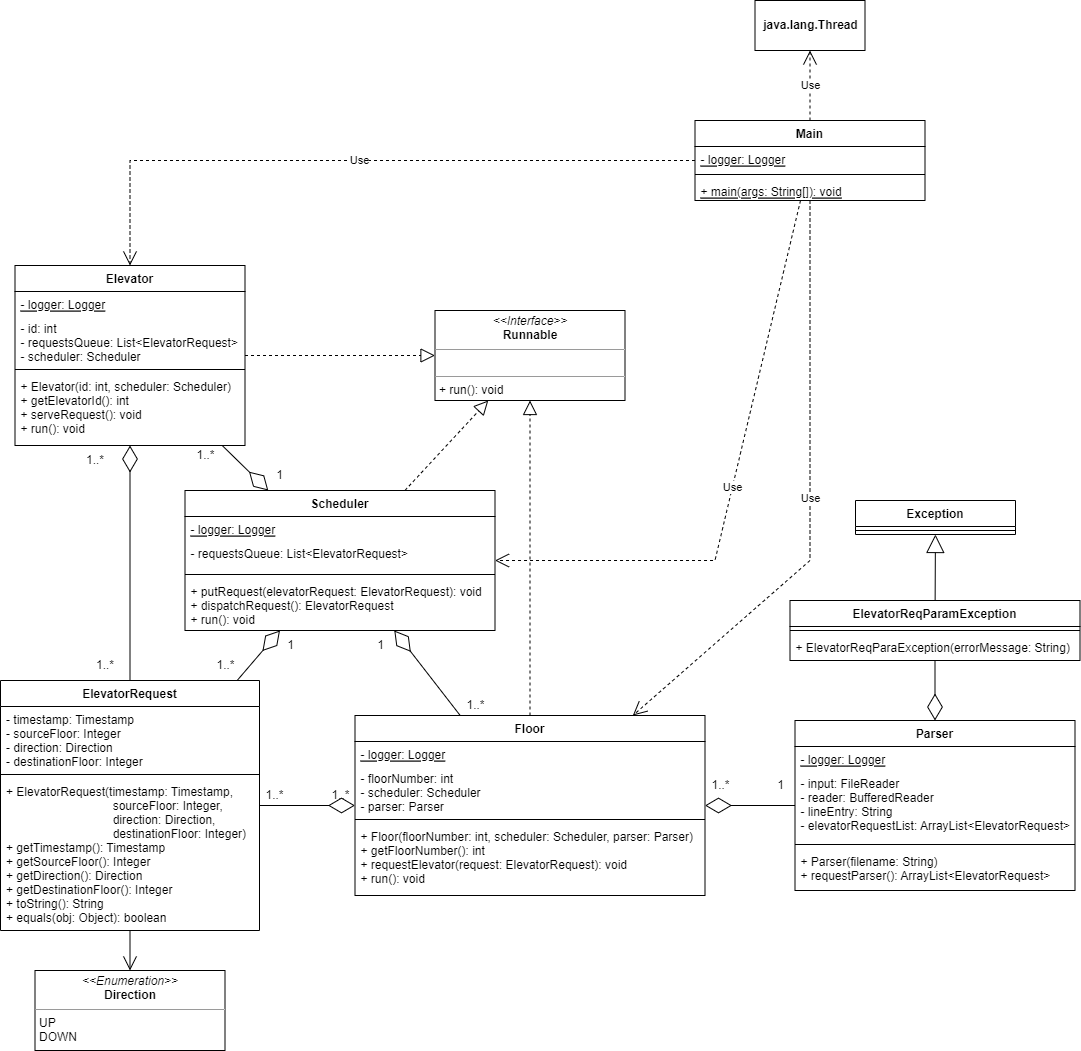

The diagram above was exported from draw.io. Its source (the exported page's mxGraphModel, read from the mxfile embedded in the PNG):
<mxGraphModel dx="2819" dy="927" grid="1" gridSize="10" guides="1" tooltips="1" connect="1" arrows="1" fold="1" page="1" pageScale="1" pageWidth="850" pageHeight="1100" math="0" shadow="0">
  <root>
    <mxCell id="0" />
    <mxCell id="1" parent="0" />
    <mxCell id="U2eEWs8QhA_yqJTDj6BK-1" value="Elevator" style="swimlane;fontStyle=1;align=center;verticalAlign=top;childLayout=stackLayout;horizontal=1;startSize=26;horizontalStack=0;resizeParent=1;resizeParentMax=0;resizeLast=0;collapsible=1;marginBottom=0;" parent="1" vertex="1">
      <mxGeometry x="-100.5" y="285" width="230" height="180" as="geometry" />
    </mxCell>
    <mxCell id="U2eEWs8QhA_yqJTDj6BK-2" value="- logger: Logger" style="text;strokeColor=none;fillColor=none;align=left;verticalAlign=top;spacingLeft=4;spacingRight=4;overflow=hidden;rotatable=0;points=[[0,0.5],[1,0.5]];portConstraint=eastwest;fontStyle=4" parent="U2eEWs8QhA_yqJTDj6BK-1" vertex="1">
      <mxGeometry y="26" width="230" height="24" as="geometry" />
    </mxCell>
    <mxCell id="U2eEWs8QhA_yqJTDj6BK-33" value="- id: int&#10;- requestsQueue: List&lt;ElevatorRequest&gt;&#10;- scheduler: Scheduler" style="text;strokeColor=none;fillColor=none;align=left;verticalAlign=top;spacingLeft=4;spacingRight=4;overflow=hidden;rotatable=0;points=[[0,0.5],[1,0.5]];portConstraint=eastwest;" parent="U2eEWs8QhA_yqJTDj6BK-1" vertex="1">
      <mxGeometry y="50" width="230" height="50" as="geometry" />
    </mxCell>
    <mxCell id="U2eEWs8QhA_yqJTDj6BK-3" value="" style="line;strokeWidth=1;fillColor=none;align=left;verticalAlign=middle;spacingTop=-1;spacingLeft=3;spacingRight=3;rotatable=0;labelPosition=right;points=[];portConstraint=eastwest;strokeColor=inherit;" parent="U2eEWs8QhA_yqJTDj6BK-1" vertex="1">
      <mxGeometry y="100" width="230" height="8" as="geometry" />
    </mxCell>
    <mxCell id="U2eEWs8QhA_yqJTDj6BK-4" value="+ Elevator(id: int, scheduler: Scheduler)&#10;+ getElevatorId(): int&#10;+ serveRequest(): void&#10;+ run(): void" style="text;strokeColor=none;fillColor=none;align=left;verticalAlign=top;spacingLeft=4;spacingRight=4;overflow=hidden;rotatable=0;points=[[0,0.5],[1,0.5]];portConstraint=eastwest;" parent="U2eEWs8QhA_yqJTDj6BK-1" vertex="1">
      <mxGeometry y="108" width="230" height="72" as="geometry" />
    </mxCell>
    <mxCell id="U2eEWs8QhA_yqJTDj6BK-32" value="" style="endArrow=block;dashed=1;endFill=0;endSize=12;html=1;rounded=0;" parent="1" source="U2eEWs8QhA_yqJTDj6BK-1" target="dcQpZE6sQQkrum1qCxm6-1" edge="1">
      <mxGeometry width="160" relative="1" as="geometry">
        <mxPoint x="199.5" y="500" as="sourcePoint" />
        <mxPoint x="246.01923076923072" y="344" as="targetPoint" />
      </mxGeometry>
    </mxCell>
    <mxCell id="dcQpZE6sQQkrum1qCxm6-1" value="&lt;p style=&quot;margin:0px;margin-top:4px;text-align:center;&quot;&gt;&lt;i&gt;&amp;lt;&amp;lt;Interface&amp;gt;&amp;gt;&lt;/i&gt;&lt;br&gt;&lt;b&gt;Runnable&lt;/b&gt;&lt;/p&gt;&lt;hr size=&quot;1&quot;&gt;&lt;p style=&quot;margin:0px;margin-left:4px;&quot;&gt;&lt;br&gt;&lt;/p&gt;&lt;hr size=&quot;1&quot;&gt;&lt;p style=&quot;margin:0px;margin-left:4px;&quot;&gt;+ run(): void&lt;/p&gt;" style="verticalAlign=top;align=left;overflow=fill;fontSize=12;fontFamily=Helvetica;html=1;" parent="1" vertex="1">
      <mxGeometry x="319.5" y="330" width="190" height="90" as="geometry" />
    </mxCell>
    <mxCell id="dcQpZE6sQQkrum1qCxm6-2" value="Main" style="swimlane;fontStyle=1;align=center;verticalAlign=top;childLayout=stackLayout;horizontal=1;startSize=26;horizontalStack=0;resizeParent=1;resizeParentMax=0;resizeLast=0;collapsible=1;marginBottom=0;" parent="1" vertex="1">
      <mxGeometry x="579.5" y="140" width="230" height="80" as="geometry" />
    </mxCell>
    <mxCell id="dcQpZE6sQQkrum1qCxm6-3" value="- logger: Logger" style="text;strokeColor=none;fillColor=none;align=left;verticalAlign=top;spacingLeft=4;spacingRight=4;overflow=hidden;rotatable=0;points=[[0,0.5],[1,0.5]];portConstraint=eastwest;fontStyle=4" parent="dcQpZE6sQQkrum1qCxm6-2" vertex="1">
      <mxGeometry y="26" width="230" height="24" as="geometry" />
    </mxCell>
    <mxCell id="dcQpZE6sQQkrum1qCxm6-5" value="" style="line;strokeWidth=1;fillColor=none;align=left;verticalAlign=middle;spacingTop=-1;spacingLeft=3;spacingRight=3;rotatable=0;labelPosition=right;points=[];portConstraint=eastwest;strokeColor=inherit;" parent="dcQpZE6sQQkrum1qCxm6-2" vertex="1">
      <mxGeometry y="50" width="230" height="8" as="geometry" />
    </mxCell>
    <mxCell id="dcQpZE6sQQkrum1qCxm6-6" value="+ main(args: String[]): void" style="text;strokeColor=none;fillColor=none;align=left;verticalAlign=top;spacingLeft=4;spacingRight=4;overflow=hidden;rotatable=0;points=[[0,0.5],[1,0.5]];portConstraint=eastwest;fontStyle=4" parent="dcQpZE6sQQkrum1qCxm6-2" vertex="1">
      <mxGeometry y="58" width="230" height="22" as="geometry" />
    </mxCell>
    <mxCell id="dcQpZE6sQQkrum1qCxm6-7" value="&lt;p style=&quot;margin:0px;margin-top:4px;text-align:center;&quot;&gt;&lt;i&gt;&amp;lt;&amp;lt;Enumeration&amp;gt;&amp;gt;&lt;/i&gt;&lt;br&gt;&lt;b&gt;Direction&lt;/b&gt;&lt;/p&gt;&lt;hr size=&quot;1&quot;&gt;&lt;p style=&quot;margin:0px;margin-left:4px;&quot;&gt;UP&lt;/p&gt;&lt;p style=&quot;margin:0px;margin-left:4px;&quot;&gt;DOWN&lt;/p&gt;" style="verticalAlign=top;align=left;overflow=fill;fontSize=12;fontFamily=Helvetica;html=1;" parent="1" vertex="1">
      <mxGeometry x="-80.5" y="990" width="190" height="80" as="geometry" />
    </mxCell>
    <mxCell id="dcQpZE6sQQkrum1qCxm6-8" value="ElevatorRequest" style="swimlane;fontStyle=1;align=center;verticalAlign=top;childLayout=stackLayout;horizontal=1;startSize=26;horizontalStack=0;resizeParent=1;resizeParentMax=0;resizeLast=0;collapsible=1;marginBottom=0;" parent="1" vertex="1">
      <mxGeometry x="-115" y="700" width="259" height="250" as="geometry" />
    </mxCell>
    <mxCell id="dcQpZE6sQQkrum1qCxm6-10" value="- timestamp: Timestamp&#10;- sourceFloor: Integer&#10;- direction: Direction&#10;- destinationFloor: Integer" style="text;strokeColor=none;fillColor=none;align=left;verticalAlign=top;spacingLeft=4;spacingRight=4;overflow=hidden;rotatable=0;points=[[0,0.5],[1,0.5]];portConstraint=eastwest;" parent="dcQpZE6sQQkrum1qCxm6-8" vertex="1">
      <mxGeometry y="26" width="259" height="64" as="geometry" />
    </mxCell>
    <mxCell id="dcQpZE6sQQkrum1qCxm6-11" value="" style="line;strokeWidth=1;fillColor=none;align=left;verticalAlign=middle;spacingTop=-1;spacingLeft=3;spacingRight=3;rotatable=0;labelPosition=right;points=[];portConstraint=eastwest;strokeColor=inherit;" parent="dcQpZE6sQQkrum1qCxm6-8" vertex="1">
      <mxGeometry y="90" width="259" height="8" as="geometry" />
    </mxCell>
    <mxCell id="dcQpZE6sQQkrum1qCxm6-12" value="+ ElevatorRequest(timestamp: Timestamp,&#10;                                sourceFloor: Integer,&#10;                                direction: Direction,&#10;                                destinationFloor: Integer)&#10;+ getTimestamp(): Timestamp&#10;+ getSourceFloor(): Integer&#10;+ getDirection(): Direction&#10;+ getDestinationFloor(): Integer&#10;+ toString(): String&#10;+ equals(obj: Object): boolean" style="text;strokeColor=none;fillColor=none;align=left;verticalAlign=top;spacingLeft=4;spacingRight=4;overflow=hidden;rotatable=0;points=[[0,0.5],[1,0.5]];portConstraint=eastwest;" parent="dcQpZE6sQQkrum1qCxm6-8" vertex="1">
      <mxGeometry y="98" width="259" height="152" as="geometry" />
    </mxCell>
    <mxCell id="dcQpZE6sQQkrum1qCxm6-13" value="ElevatorReqParamException" style="swimlane;fontStyle=1;align=center;verticalAlign=top;childLayout=stackLayout;horizontal=1;startSize=26;horizontalStack=0;resizeParent=1;resizeParentMax=0;resizeLast=0;collapsible=1;marginBottom=0;" parent="1" vertex="1">
      <mxGeometry x="674.5" y="620" width="290" height="60" as="geometry" />
    </mxCell>
    <mxCell id="dcQpZE6sQQkrum1qCxm6-16" value="" style="line;strokeWidth=1;fillColor=none;align=left;verticalAlign=middle;spacingTop=-1;spacingLeft=3;spacingRight=3;rotatable=0;labelPosition=right;points=[];portConstraint=eastwest;strokeColor=inherit;" parent="dcQpZE6sQQkrum1qCxm6-13" vertex="1">
      <mxGeometry y="26" width="290" height="8" as="geometry" />
    </mxCell>
    <mxCell id="dcQpZE6sQQkrum1qCxm6-17" value="+ ElevatorReqParaException(errorMessage: String)" style="text;strokeColor=none;fillColor=none;align=left;verticalAlign=top;spacingLeft=4;spacingRight=4;overflow=hidden;rotatable=0;points=[[0,0.5],[1,0.5]];portConstraint=eastwest;" parent="dcQpZE6sQQkrum1qCxm6-13" vertex="1">
      <mxGeometry y="34" width="290" height="26" as="geometry" />
    </mxCell>
    <mxCell id="dcQpZE6sQQkrum1qCxm6-18" value="Exception" style="swimlane;fontStyle=1;align=center;verticalAlign=top;childLayout=stackLayout;horizontal=1;startSize=26;horizontalStack=0;resizeParent=1;resizeParentMax=0;resizeLast=0;collapsible=1;marginBottom=0;" parent="1" vertex="1">
      <mxGeometry x="740" y="520" width="160" height="34" as="geometry" />
    </mxCell>
    <mxCell id="dcQpZE6sQQkrum1qCxm6-20" value="" style="line;strokeWidth=1;fillColor=none;align=left;verticalAlign=middle;spacingTop=-1;spacingLeft=3;spacingRight=3;rotatable=0;labelPosition=right;points=[];portConstraint=eastwest;strokeColor=inherit;" parent="dcQpZE6sQQkrum1qCxm6-18" vertex="1">
      <mxGeometry y="26" width="160" height="8" as="geometry" />
    </mxCell>
    <mxCell id="dcQpZE6sQQkrum1qCxm6-26" value="" style="endArrow=block;endSize=16;endFill=0;html=1;rounded=0;" parent="1" source="dcQpZE6sQQkrum1qCxm6-13" target="dcQpZE6sQQkrum1qCxm6-18" edge="1">
      <mxGeometry width="160" relative="1" as="geometry">
        <mxPoint x="599.5" y="396" as="sourcePoint" />
        <mxPoint x="759.5" y="396" as="targetPoint" />
      </mxGeometry>
    </mxCell>
    <mxCell id="dcQpZE6sQQkrum1qCxm6-27" value="Floor" style="swimlane;fontStyle=1;align=center;verticalAlign=top;childLayout=stackLayout;horizontal=1;startSize=26;horizontalStack=0;resizeParent=1;resizeParentMax=0;resizeLast=0;collapsible=1;marginBottom=0;" parent="1" vertex="1">
      <mxGeometry x="239.5" y="735" width="350" height="180" as="geometry" />
    </mxCell>
    <mxCell id="dcQpZE6sQQkrum1qCxm6-28" value="- logger: Logger" style="text;strokeColor=none;fillColor=none;align=left;verticalAlign=top;spacingLeft=4;spacingRight=4;overflow=hidden;rotatable=0;points=[[0,0.5],[1,0.5]];portConstraint=eastwest;fontStyle=4" parent="dcQpZE6sQQkrum1qCxm6-27" vertex="1">
      <mxGeometry y="26" width="350" height="24" as="geometry" />
    </mxCell>
    <mxCell id="dcQpZE6sQQkrum1qCxm6-29" value="- floorNumber: int&#10;- scheduler: Scheduler&#10;- parser: Parser" style="text;strokeColor=none;fillColor=none;align=left;verticalAlign=top;spacingLeft=4;spacingRight=4;overflow=hidden;rotatable=0;points=[[0,0.5],[1,0.5]];portConstraint=eastwest;" parent="dcQpZE6sQQkrum1qCxm6-27" vertex="1">
      <mxGeometry y="50" width="350" height="50" as="geometry" />
    </mxCell>
    <mxCell id="dcQpZE6sQQkrum1qCxm6-30" value="" style="line;strokeWidth=1;fillColor=none;align=left;verticalAlign=middle;spacingTop=-1;spacingLeft=3;spacingRight=3;rotatable=0;labelPosition=right;points=[];portConstraint=eastwest;strokeColor=inherit;" parent="dcQpZE6sQQkrum1qCxm6-27" vertex="1">
      <mxGeometry y="100" width="350" height="8" as="geometry" />
    </mxCell>
    <mxCell id="dcQpZE6sQQkrum1qCxm6-31" value="+ Floor(floorNumber: int, scheduler: Scheduler, parser: Parser)&#10;+ getFloorNumber(): int&#10;+ requestElevator(request: ElevatorRequest): void&#10;+ run(): void" style="text;strokeColor=none;fillColor=none;align=left;verticalAlign=top;spacingLeft=4;spacingRight=4;overflow=hidden;rotatable=0;points=[[0,0.5],[1,0.5]];portConstraint=eastwest;" parent="dcQpZE6sQQkrum1qCxm6-27" vertex="1">
      <mxGeometry y="108" width="350" height="72" as="geometry" />
    </mxCell>
    <mxCell id="dcQpZE6sQQkrum1qCxm6-32" value="" style="endArrow=block;dashed=1;endFill=0;endSize=12;html=1;rounded=0;" parent="1" source="dcQpZE6sQQkrum1qCxm6-27" target="dcQpZE6sQQkrum1qCxm6-1" edge="1">
      <mxGeometry width="160" relative="1" as="geometry">
        <mxPoint x="176.68181818181824" y="510" as="sourcePoint" />
        <mxPoint x="273.409090909091" y="370" as="targetPoint" />
      </mxGeometry>
    </mxCell>
    <mxCell id="dcQpZE6sQQkrum1qCxm6-33" value="Parser" style="swimlane;fontStyle=1;align=center;verticalAlign=top;childLayout=stackLayout;horizontal=1;startSize=26;horizontalStack=0;resizeParent=1;resizeParentMax=0;resizeLast=0;collapsible=1;marginBottom=0;" parent="1" vertex="1">
      <mxGeometry x="679.5" y="740" width="280" height="170" as="geometry" />
    </mxCell>
    <mxCell id="dcQpZE6sQQkrum1qCxm6-34" value="- logger: Logger" style="text;strokeColor=none;fillColor=none;align=left;verticalAlign=top;spacingLeft=4;spacingRight=4;overflow=hidden;rotatable=0;points=[[0,0.5],[1,0.5]];portConstraint=eastwest;fontStyle=4" parent="dcQpZE6sQQkrum1qCxm6-33" vertex="1">
      <mxGeometry y="26" width="280" height="24" as="geometry" />
    </mxCell>
    <mxCell id="dcQpZE6sQQkrum1qCxm6-35" value="- input: FileReader&#10;- reader: BufferedReader&#10;- lineEntry: String&#10;- elevatorRequestList: ArrayList&lt;ElevatorRequest&gt;" style="text;strokeColor=none;fillColor=none;align=left;verticalAlign=top;spacingLeft=4;spacingRight=4;overflow=hidden;rotatable=0;points=[[0,0.5],[1,0.5]];portConstraint=eastwest;" parent="dcQpZE6sQQkrum1qCxm6-33" vertex="1">
      <mxGeometry y="50" width="280" height="70" as="geometry" />
    </mxCell>
    <mxCell id="dcQpZE6sQQkrum1qCxm6-36" value="" style="line;strokeWidth=1;fillColor=none;align=left;verticalAlign=middle;spacingTop=-1;spacingLeft=3;spacingRight=3;rotatable=0;labelPosition=right;points=[];portConstraint=eastwest;strokeColor=inherit;" parent="dcQpZE6sQQkrum1qCxm6-33" vertex="1">
      <mxGeometry y="120" width="280" height="8" as="geometry" />
    </mxCell>
    <mxCell id="dcQpZE6sQQkrum1qCxm6-37" value="+ Parser(filename: String)&#10;+ requestParser(): ArrayList&lt;ElevatorRequest&gt;" style="text;strokeColor=none;fillColor=none;align=left;verticalAlign=top;spacingLeft=4;spacingRight=4;overflow=hidden;rotatable=0;points=[[0,0.5],[1,0.5]];portConstraint=eastwest;" parent="dcQpZE6sQQkrum1qCxm6-33" vertex="1">
      <mxGeometry y="128" width="280" height="42" as="geometry" />
    </mxCell>
    <mxCell id="dcQpZE6sQQkrum1qCxm6-38" value="Scheduler" style="swimlane;fontStyle=1;align=center;verticalAlign=top;childLayout=stackLayout;horizontal=1;startSize=26;horizontalStack=0;resizeParent=1;resizeParentMax=0;resizeLast=0;collapsible=1;marginBottom=0;" parent="1" vertex="1">
      <mxGeometry x="69.5" y="510" width="310" height="140" as="geometry" />
    </mxCell>
    <mxCell id="dcQpZE6sQQkrum1qCxm6-39" value="- logger: Logger" style="text;strokeColor=none;fillColor=none;align=left;verticalAlign=top;spacingLeft=4;spacingRight=4;overflow=hidden;rotatable=0;points=[[0,0.5],[1,0.5]];portConstraint=eastwest;fontStyle=4" parent="dcQpZE6sQQkrum1qCxm6-38" vertex="1">
      <mxGeometry y="26" width="310" height="24" as="geometry" />
    </mxCell>
    <mxCell id="dcQpZE6sQQkrum1qCxm6-40" value="- requestsQueue: List&lt;ElevatorRequest&gt;" style="text;strokeColor=none;fillColor=none;align=left;verticalAlign=top;spacingLeft=4;spacingRight=4;overflow=hidden;rotatable=0;points=[[0,0.5],[1,0.5]];portConstraint=eastwest;" parent="dcQpZE6sQQkrum1qCxm6-38" vertex="1">
      <mxGeometry y="50" width="310" height="30" as="geometry" />
    </mxCell>
    <mxCell id="dcQpZE6sQQkrum1qCxm6-41" value="" style="line;strokeWidth=1;fillColor=none;align=left;verticalAlign=middle;spacingTop=-1;spacingLeft=3;spacingRight=3;rotatable=0;labelPosition=right;points=[];portConstraint=eastwest;strokeColor=inherit;" parent="dcQpZE6sQQkrum1qCxm6-38" vertex="1">
      <mxGeometry y="80" width="310" height="8" as="geometry" />
    </mxCell>
    <mxCell id="dcQpZE6sQQkrum1qCxm6-42" value="+ putRequest(elevatorRequest: ElevatorRequest): void&#10;+ dispatchRequest(): ElevatorRequest&#10;+ run(): void" style="text;strokeColor=none;fillColor=none;align=left;verticalAlign=top;spacingLeft=4;spacingRight=4;overflow=hidden;rotatable=0;points=[[0,0.5],[1,0.5]];portConstraint=eastwest;" parent="dcQpZE6sQQkrum1qCxm6-38" vertex="1">
      <mxGeometry y="88" width="310" height="52" as="geometry" />
    </mxCell>
    <mxCell id="dcQpZE6sQQkrum1qCxm6-43" value="" style="endArrow=block;dashed=1;endFill=0;endSize=12;html=1;rounded=0;" parent="1" source="dcQpZE6sQQkrum1qCxm6-38" target="dcQpZE6sQQkrum1qCxm6-1" edge="1">
      <mxGeometry width="160" relative="1" as="geometry">
        <mxPoint x="297.3571428571429" y="550" as="sourcePoint" />
        <mxPoint x="303.07142857142867" y="370" as="targetPoint" />
      </mxGeometry>
    </mxCell>
    <mxCell id="dcQpZE6sQQkrum1qCxm6-45" value="" style="endArrow=diamondThin;endFill=0;endSize=24;html=1;rounded=0;" parent="1" source="dcQpZE6sQQkrum1qCxm6-13" target="dcQpZE6sQQkrum1qCxm6-33" edge="1">
      <mxGeometry width="160" relative="1" as="geometry">
        <mxPoint x="619.5" y="810" as="sourcePoint" />
        <mxPoint x="959.5" y="829.7733333333331" as="targetPoint" />
      </mxGeometry>
    </mxCell>
    <mxCell id="dcQpZE6sQQkrum1qCxm6-53" value="" style="endArrow=diamondThin;endFill=0;endSize=24;html=1;rounded=0;" parent="1" source="dcQpZE6sQQkrum1qCxm6-8" target="U2eEWs8QhA_yqJTDj6BK-1" edge="1">
      <mxGeometry width="160" relative="1" as="geometry">
        <mxPoint x="129.5" y="470" as="sourcePoint" />
        <mxPoint x="-20.5" y="830" as="targetPoint" />
      </mxGeometry>
    </mxCell>
    <mxCell id="dcQpZE6sQQkrum1qCxm6-56" value="&lt;b&gt;java.lang.Thread&lt;/b&gt;" style="html=1;" parent="1" vertex="1">
      <mxGeometry x="639.5" y="20" width="110" height="50" as="geometry" />
    </mxCell>
    <mxCell id="dcQpZE6sQQkrum1qCxm6-57" value="Use" style="endArrow=open;endSize=12;dashed=1;html=1;rounded=0;" parent="1" source="dcQpZE6sQQkrum1qCxm6-2" target="dcQpZE6sQQkrum1qCxm6-56" edge="1">
      <mxGeometry width="160" relative="1" as="geometry">
        <mxPoint x="939.5" y="-86" as="sourcePoint" />
        <mxPoint x="1099.5" y="-86" as="targetPoint" />
      </mxGeometry>
    </mxCell>
    <mxCell id="dcQpZE6sQQkrum1qCxm6-61" value="Use" style="endArrow=open;endSize=12;dashed=1;html=1;rounded=0;" parent="1" source="dcQpZE6sQQkrum1qCxm6-2" target="U2eEWs8QhA_yqJTDj6BK-1" edge="1">
      <mxGeometry width="160" relative="1" as="geometry">
        <mxPoint x="374.5" y="100" as="sourcePoint" />
        <mxPoint x="374.5" y="40" as="targetPoint" />
        <Array as="points">
          <mxPoint x="14.5" y="180" />
        </Array>
      </mxGeometry>
    </mxCell>
    <mxCell id="dcQpZE6sQQkrum1qCxm6-62" value="" style="endArrow=diamondThin;endFill=0;endSize=24;html=1;rounded=0;" parent="1" source="dcQpZE6sQQkrum1qCxm6-33" target="dcQpZE6sQQkrum1qCxm6-27" edge="1">
      <mxGeometry width="160" relative="1" as="geometry">
        <mxPoint x="829.5" y="671" as="sourcePoint" />
        <mxPoint x="829.5" y="750" as="targetPoint" />
      </mxGeometry>
    </mxCell>
    <mxCell id="dcQpZE6sQQkrum1qCxm6-63" value="" style="endArrow=diamondThin;endFill=0;endSize=24;html=1;rounded=0;" parent="1" source="U2eEWs8QhA_yqJTDj6BK-1" target="dcQpZE6sQQkrum1qCxm6-38" edge="1">
      <mxGeometry width="160" relative="1" as="geometry">
        <mxPoint x="24.499999999999545" y="710" as="sourcePoint" />
        <mxPoint x="24.5" y="475" as="targetPoint" />
      </mxGeometry>
    </mxCell>
    <mxCell id="dcQpZE6sQQkrum1qCxm6-64" value="" style="endArrow=diamondThin;endFill=0;endSize=24;html=1;rounded=0;" parent="1" source="dcQpZE6sQQkrum1qCxm6-8" target="dcQpZE6sQQkrum1qCxm6-38" edge="1">
      <mxGeometry width="160" relative="1" as="geometry">
        <mxPoint x="116.69512195121979" y="475" as="sourcePoint" />
        <mxPoint x="162.79268292682946" y="520" as="targetPoint" />
      </mxGeometry>
    </mxCell>
    <mxCell id="dcQpZE6sQQkrum1qCxm6-65" value="" style="endArrow=diamondThin;endFill=0;endSize=24;html=1;rounded=0;" parent="1" source="dcQpZE6sQQkrum1qCxm6-27" target="dcQpZE6sQQkrum1qCxm6-38" edge="1">
      <mxGeometry width="160" relative="1" as="geometry">
        <mxPoint x="131.64285714285734" y="710" as="sourcePoint" />
        <mxPoint x="174.5" y="660" as="targetPoint" />
      </mxGeometry>
    </mxCell>
    <mxCell id="dcQpZE6sQQkrum1qCxm6-66" value="" style="endArrow=diamondThin;endFill=0;endSize=24;html=1;rounded=0;" parent="1" source="dcQpZE6sQQkrum1qCxm6-8" target="dcQpZE6sQQkrum1qCxm6-27" edge="1">
      <mxGeometry width="160" relative="1" as="geometry">
        <mxPoint x="131.64285714285734" y="710" as="sourcePoint" />
        <mxPoint x="174.5" y="660" as="targetPoint" />
      </mxGeometry>
    </mxCell>
    <mxCell id="dcQpZE6sQQkrum1qCxm6-67" value="Use" style="endArrow=open;endSize=12;dashed=1;html=1;rounded=0;" parent="1" source="dcQpZE6sQQkrum1qCxm6-2" target="dcQpZE6sQQkrum1qCxm6-38" edge="1">
      <mxGeometry width="160" relative="1" as="geometry">
        <mxPoint x="317.3571428571431" y="180" as="sourcePoint" />
        <mxPoint x="139.5" y="304.5" as="targetPoint" />
        <Array as="points">
          <mxPoint x="599.5" y="580" />
        </Array>
      </mxGeometry>
    </mxCell>
    <mxCell id="dcQpZE6sQQkrum1qCxm6-68" value="Use" style="endArrow=open;endSize=12;dashed=1;html=1;rounded=0;" parent="1" source="dcQpZE6sQQkrum1qCxm6-2" target="dcQpZE6sQQkrum1qCxm6-27" edge="1">
      <mxGeometry width="160" relative="1" as="geometry">
        <mxPoint x="362.05555555555566" y="180" as="sourcePoint" />
        <mxPoint x="256.2777777777778" y="520" as="targetPoint" />
        <Array as="points">
          <mxPoint x="694.5" y="580" />
        </Array>
      </mxGeometry>
    </mxCell>
    <mxCell id="o212D1IAa-O0vHywyUXv-1" value="" style="endArrow=open;endFill=1;endSize=12;html=1;rounded=0;" edge="1" parent="1" source="dcQpZE6sQQkrum1qCxm6-8" target="dcQpZE6sQQkrum1qCxm6-7">
      <mxGeometry width="160" relative="1" as="geometry">
        <mxPoint x="280" y="710" as="sourcePoint" />
        <mxPoint x="440" y="710" as="targetPoint" />
      </mxGeometry>
    </mxCell>
    <mxCell id="o212D1IAa-O0vHywyUXv-2" value="1..*" style="text;html=1;strokeColor=none;fillColor=none;align=center;verticalAlign=middle;whiteSpace=wrap;rounded=0;" vertex="1" parent="1">
      <mxGeometry x="-50" y="465" width="60" height="30" as="geometry" />
    </mxCell>
    <mxCell id="o212D1IAa-O0vHywyUXv-3" value="1..*" style="text;html=1;strokeColor=none;fillColor=none;align=center;verticalAlign=middle;whiteSpace=wrap;rounded=0;" vertex="1" parent="1">
      <mxGeometry x="-40" y="670" width="60" height="30" as="geometry" />
    </mxCell>
    <mxCell id="o212D1IAa-O0vHywyUXv-4" value="1..*" style="text;html=1;align=center;verticalAlign=middle;resizable=0;points=[];autosize=1;strokeColor=none;fillColor=none;" vertex="1" parent="1">
      <mxGeometry x="139" y="800" width="40" height="30" as="geometry" />
    </mxCell>
    <mxCell id="o212D1IAa-O0vHywyUXv-5" value="1..*" style="text;html=1;align=center;verticalAlign=middle;resizable=0;points=[];autosize=1;strokeColor=none;fillColor=none;" vertex="1" parent="1">
      <mxGeometry x="204.5" y="800" width="40" height="30" as="geometry" />
    </mxCell>
    <mxCell id="o212D1IAa-O0vHywyUXv-6" value="1..*" style="text;html=1;align=center;verticalAlign=middle;resizable=0;points=[];autosize=1;strokeColor=none;fillColor=none;" vertex="1" parent="1">
      <mxGeometry x="584.5" y="790" width="40" height="30" as="geometry" />
    </mxCell>
    <mxCell id="o212D1IAa-O0vHywyUXv-7" value="1" style="text;html=1;align=center;verticalAlign=middle;resizable=0;points=[];autosize=1;strokeColor=none;fillColor=none;" vertex="1" parent="1">
      <mxGeometry x="649.5" y="790" width="30" height="30" as="geometry" />
    </mxCell>
    <mxCell id="o212D1IAa-O0vHywyUXv-8" value="1" style="text;html=1;align=center;verticalAlign=middle;resizable=0;points=[];autosize=1;strokeColor=none;fillColor=none;" vertex="1" parent="1">
      <mxGeometry x="160" y="650" width="30" height="30" as="geometry" />
    </mxCell>
    <mxCell id="o212D1IAa-O0vHywyUXv-9" value="1" style="text;html=1;align=center;verticalAlign=middle;resizable=0;points=[];autosize=1;strokeColor=none;fillColor=none;" vertex="1" parent="1">
      <mxGeometry x="250" y="650" width="30" height="30" as="geometry" />
    </mxCell>
    <mxCell id="o212D1IAa-O0vHywyUXv-10" value="1" style="text;html=1;align=center;verticalAlign=middle;resizable=0;points=[];autosize=1;strokeColor=none;fillColor=none;" vertex="1" parent="1">
      <mxGeometry x="149" y="480" width="30" height="30" as="geometry" />
    </mxCell>
    <mxCell id="o212D1IAa-O0vHywyUXv-11" value="1..*" style="text;html=1;align=center;verticalAlign=middle;resizable=0;points=[];autosize=1;strokeColor=none;fillColor=none;" vertex="1" parent="1">
      <mxGeometry x="69.5" y="460" width="40" height="30" as="geometry" />
    </mxCell>
    <mxCell id="o212D1IAa-O0vHywyUXv-12" value="1..*" style="text;html=1;align=center;verticalAlign=middle;resizable=0;points=[];autosize=1;strokeColor=none;fillColor=none;" vertex="1" parent="1">
      <mxGeometry x="339.5" y="710" width="40" height="30" as="geometry" />
    </mxCell>
    <mxCell id="o212D1IAa-O0vHywyUXv-13" value="1..*" style="text;html=1;align=center;verticalAlign=middle;resizable=0;points=[];autosize=1;strokeColor=none;fillColor=none;" vertex="1" parent="1">
      <mxGeometry x="89.5" y="670" width="40" height="30" as="geometry" />
    </mxCell>
  </root>
</mxGraphModel>